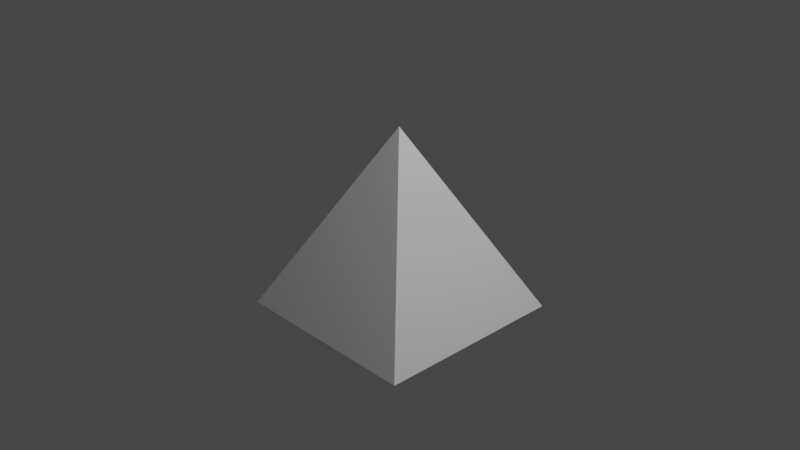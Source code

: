 # Source: pyramid.blend  (saved by Blender 2.82.7; exported with 4.5.12 LTS)
import bpy
from mathutils import Matrix  # noqa: F401  (used for matrix-valued properties, if any)

bpy.ops.wm.read_factory_settings(use_empty=True)
scene = bpy.context.scene
scene.name = 'Scene'

# ---- collections
col_collection = bpy.data.collections.new('Collection'); scene.collection.children.link(col_collection)

# ---- world
world_world = bpy.data.worlds.new('World'); scene.world = world_world
world_world.use_nodes = True; world_world.node_tree.nodes.clear()
_N = world_world.node_tree.nodes; _L = world_world.node_tree.links
n0 = _N.new('ShaderNodeOutputWorld'); n0.name = 'World Output'; n0.location = (300, 300)
n1 = _N.new('ShaderNodeBackground'); n1.name = 'Background'; n1.location = (10, 300)
n1.inputs[0].default_value = (0.05088, 0.05088, 0.05088, 1.0)
_L.new(n1.outputs[0], n0.inputs[0])
n0.is_active_output = True
world_world.color = (0.05088, 0.05088, 0.05088)
world_world.use_sun_shadow = False
world_world.sun_shadow_jitter_overblur = 0.0

# ---- cameras
cam_camera = bpy.data.cameras.new('Camera')
cam_camera.clip_end = 100.0
cam_camera.ortho_scale = 7.314

# ---- lights
light_light = bpy.data.lights.new('Light', 'POINT')
light_light.transmission_factor = 0.0
light_light.energy = 1000.0
light_light.shadow_soft_size = 0.1
light_light.shadow_maximum_resolution = 0.006
light_light.use_absolute_resolution = True

# ---- meshes
me_001 = bpy.data.meshes.new('圓錐體.001')
me_001.from_pydata([(0.0, 0.0, -1.0), (0.0, 1.5, -1.0), (1.5, -6.557e-08, -1.0), (0.0, 0.0, 1.0), (-1.311e-07, -1.5, -1.0), (-1.5, -5.96e-08, -1.0)], [], [(0, 1, 2), (1, 3, 2), (0, 2, 4), (2, 3, 4), (0, 4, 5), (4, 3, 5), (0, 5, 1), (5, 3, 1)])
_uv = me_001.uv_layers.new(name='UVMap')
_uv.uv.foreach_set('vector', [0.75, 0.25, 0.75, 0.49, 0.99, 0.25, 0.25, 0.49, 0.25, 0.25, 0.49, 0.25, 0.75, 0.25, 0.99, 0.25, 0.75, 0.01, 0.49, 0.25, 0.25, 0.25, 0.25, 0.01, 0.75, 0.25, 0.75, 0.01, 0.51, 0.25, 0.25, 0.01, 0.25, 0.25, 0.01, 0.25, 0.75, 0.25, 0.51, 0.25, 0.75, 0.49, 0.01, 0.25, 0.25, 0.25, 0.25, 0.49])
me_001.use_remesh_fix_poles = True
me_001.use_remesh_preserve_attributes = False
me_001.use_mirror_vertex_groups = False
me_001.update()
arm_x = bpy.data.armatures.new('骨架')  # bones are not reproduced

# ---- objects
ob_light = bpy.data.objects.new('Light', light_light)
ob_camera = bpy.data.objects.new('Camera', cam_camera)
ob_x = bpy.data.objects.new('圓錐體', me_001)
ob_x_1 = bpy.data.objects.new('骨架', arm_x)

# ---- transforms, parenting, visibility, modifiers, constraints
ob_light.location = (4.076, 1.005, 5.904)
ob_light.rotation_euler = (0.6503, 0.05522, 1.866)
ob_light.lock_rotations_4d = False
ob_light.empty_display_type = 'ARROWS'
ob_light.color = (0.0, 0.0, 0.0, 0.0)
ob_light.lineart.crease_threshold = 0.0
ob_camera.location = (7.359, -6.926, 4.958)
ob_camera.rotation_euler = (1.109, 0.0, 0.8149)
ob_camera.lock_rotations_4d = False
ob_camera.empty_display_type = 'ARROWS'
ob_camera.color = (0.0, 0.0, 0.0, 0.0)
ob_camera.display_type = 'WIRE'
ob_camera.lineart.crease_threshold = 0.0
ob_x.parent = ob_x_1
ob_x.matrix_parent_inverse = Matrix(((1.0, -0.0, 0.0, -0.0), (-0.0, 1.0, -0.0, 0.0), (0.0, -0.0, 1.0, 1.0), (-0.0, 0.0, -0.0, 1.0)))
ob_x.location = (0.0, 0.0, 0.0)
ob_x.rotation_euler = (0.0, 0.0, 0.7854)
ob_x.lineart.crease_threshold = 0.0
_vg = ob_x.vertex_groups.new(name='Bone')
for _i, _w in zip([0, 1, 2, 4, 5], [0.002646, 0.0, 0.0, 0.01862, 0.0]): _vg.add([_i], _w, 'REPLACE')
_vg = ob_x.vertex_groups.new(name='Bone.001')
_vg = ob_x.vertex_groups.new(name='Bone.002')
_vg = ob_x.vertex_groups.new(name='Bone.003')
_vg = ob_x.vertex_groups.new(name='Bone.004')
_vg = ob_x.vertex_groups.new(name='Bone.005')
for _i, _w in zip([0, 1, 2, 3, 4, 5], [0.9713, 1.0, 1.0, 1.0, 1.0, 1.0]): _vg.add([_i], _w, 'REPLACE')
_m = ob_x.modifiers.new('骨架', 'ARMATURE')
_m.object = ob_x_1
ob_x_1.location = (0.0, 0.0, -1.0)
ob_x_1.show_in_front = True
ob_x_1.lineart.crease_threshold = 0.0

# ---- collection membership
col_collection.objects.link(ob_light)
col_collection.objects.link(ob_camera)
col_collection.objects.link(ob_x)
col_collection.objects.link(ob_x_1)

# ---- scene / render settings (as saved in the file)
scene.camera = ob_camera
scene.frame_start = 1; scene.frame_end = 60; scene.frame_set(15)
scene.render.engine = 'BLENDER_EEVEE_NEXT'
scene.render.fps = 60
scene.cycles.use_denoising = False
scene.cycles.samples = 128
scene.cycles.sampling_pattern = 'TABULATED_SOBOL'
scene.cycles.use_adaptive_sampling = False
scene.cycles.use_light_tree = False
scene.view_settings.view_transform = 'Filmic'
bpy.context.view_layer.update()
